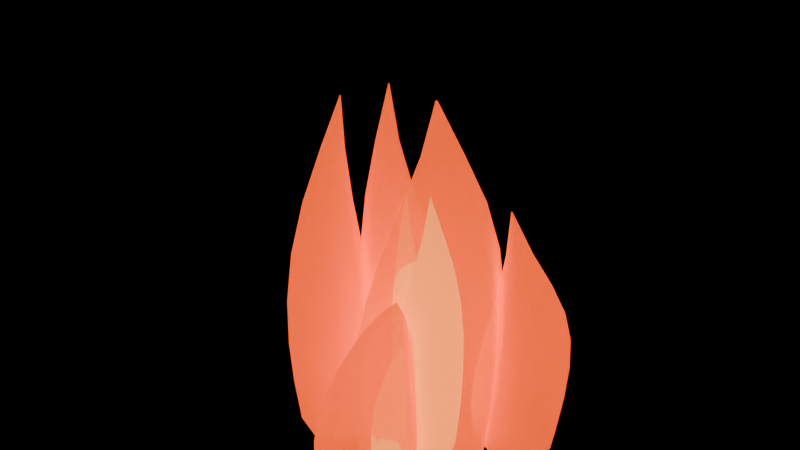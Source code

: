 # Source: flame.blend  (saved by Blender 4.3.34; exported with 4.5.12 LTS)
import bpy
from mathutils import Matrix  # noqa: F401  (used for matrix-valued properties, if any)

bpy.ops.wm.read_factory_settings(use_empty=True)
scene = bpy.context.scene
scene.name = 'Scene'

# ---- materials (node trees are filled in below, after node groups)
mat_flameouter = bpy.data.materials.new('FlameOuter')
mat_flameouter.surface_render_method = 'BLENDED'
mat_flameouter.blend_method = 'BLEND'
mat_flameinner = bpy.data.materials.new('FlameInner')

# ---- material node trees
mat_flameouter.use_nodes = True; mat_flameouter.node_tree.nodes.clear()
_N = mat_flameouter.node_tree.nodes; _L = mat_flameouter.node_tree.links
n0 = _N.new('ShaderNodeBsdfPrincipled'); n0.name = 'Principled BSDF'; n0.location = (10, 300)
n0.inputs[0].default_value = (1.0, 0.12, 0.008, 1.0)
n0.inputs[2].default_value = 1.0
n0.inputs[4].default_value = 0.68
n0.inputs[27].default_value = (1.0, 0.12, 0.008, 1.0)
n0.inputs[28].default_value = 1.1
n1 = _N.new('ShaderNodeOutputMaterial'); n1.name = 'Material Output'; n1.location = (300, 300)
_L.new(n0.outputs[0], n1.inputs[0])
n1.is_active_output = True
mat_flameinner.use_nodes = True; mat_flameinner.node_tree.nodes.clear()
_N = mat_flameinner.node_tree.nodes; _L = mat_flameinner.node_tree.links
n0 = _N.new('ShaderNodeBsdfPrincipled'); n0.name = 'Principled BSDF'; n0.location = (10, 300)
n0.inputs[0].default_value = (1.0, 0.68, 0.12, 1.0)
n0.inputs[2].default_value = 1.0
n0.inputs[27].default_value = (1.0, 0.68, 0.12, 1.0)
n0.inputs[28].default_value = 1.6
n1 = _N.new('ShaderNodeOutputMaterial'); n1.name = 'Material Output'; n1.location = (300, 300)
_L.new(n0.outputs[0], n1.inputs[0])
n1.is_active_output = True

# ---- meshes
me_flameouter = bpy.data.meshes.new('FlameOuter')
me_flameouter.from_pydata([(0.08007, 0.0, 0.02), (0.05662, 0.05662, 0.02), (4.903e-18, 0.08007, 0.02), (-0.05662, 0.05662, 0.02), (-0.08007, 9.806e-18, 0.02), (-0.05662, -0.05662, 0.02), (-1.471e-17, -0.08007, 0.02), (0.05662, -0.05662, 0.02), (0.08924, 0.001578, 0.09143), (0.06324, 0.06433, 0.09143), (0.0004889, 0.09033, 0.09143), (-0.06227, 0.06433, 0.09143), (-0.08826, 0.001578, 0.09143), (-0.06227, -0.06118, 0.09143), (0.0004889, -0.08717, 0.09143), (0.06324, -0.06118, 0.09143), (0.09256, 0.004542, 0.1629), (0.06655, 0.06734, 0.1629), (0.003753, 0.09335, 0.1629), (-0.05905, 0.06734, 0.1629), (-0.08506, 0.004542, 0.1629), (-0.05905, -0.05826, 0.1629), (0.003753, -0.08427, 0.1629), (0.06655, -0.05826, 0.1629), (0.09282, 0.004391, 0.2343), (0.06909, 0.06168, 0.2343), (0.0118, 0.08541, 0.2343), (-0.04548, 0.06168, 0.2343), (-0.06921, 0.004391, 0.2343), (-0.04548, -0.0529, 0.2343), (0.0118, -0.07663, 0.2343), (0.06909, -0.0529, 0.2343), (0.09158, -0.003969, 0.3057), (0.07215, 0.04293, 0.3057), (0.02525, 0.06236, 0.3057), (-0.02165, 0.04293, 0.3057), (-0.04108, -0.003969, 0.3057), (-0.02165, -0.05087, 0.3057), (0.02525, -0.0703, 0.3057), (0.07215, -0.05087, 0.3057), (0.089, -0.02348, 0.3771), (0.0755, 0.009098, 0.3771), (0.04293, 0.02259, 0.3771), (0.01035, 0.009098, 0.3771), (-0.003139, -0.02348, 0.3771), (0.01035, -0.05605, 0.3771), (0.04293, -0.06955, 0.3771), (0.0755, -0.05605, 0.3771), (0.08417, -0.05257, 0.4486), (0.07762, -0.03676, 0.4486), (0.06181, -0.03021, 0.4486), (0.046, -0.03676, 0.4486), (0.03945, -0.05257, 0.4486), (0.046, -0.06838, 0.4486), (0.06181, -0.07493, 0.4486), (0.07762, -0.06838, 0.4486), (0.07831, -0.08415, 0.52), (0.07801, -0.08343, 0.52), (0.07729, -0.08313, 0.52), (0.07657, -0.08343, 0.52), (0.07627, -0.08415, 0.52), (0.07657, -0.08487, 0.52), (0.07729, -0.08517, 0.52), (0.07801, -0.08487, 0.52), (-0.03429, 0.08047, 0.02), (-0.04992, 0.1182, 0.02), (-0.08767, 0.1338, 0.02), (-0.1254, 0.1182, 0.02), (-0.141, 0.08047, 0.02), (-0.1254, 0.04272, 0.02), (-0.08767, 0.02709, 0.02), (-0.04992, 0.04272, 0.02), (-0.02774, 0.07882, 0.0772), (-0.04507, 0.1207, 0.0772), (-0.0869, 0.138, 0.0772), (-0.1287, 0.1207, 0.0772), (-0.1461, 0.07882, 0.0772), (-0.1287, 0.03698, 0.0772), (-0.0869, 0.01965, 0.0772), (-0.04507, 0.03698, 0.0772), (-0.02728, 0.07357, 0.1344), (-0.04462, 0.1154, 0.1344), (-0.08649, 0.1328, 0.1344), (-0.1284, 0.1154, 0.1344), (-0.1457, 0.07357, 0.1344), (-0.1284, 0.03171, 0.1344), (-0.08649, 0.01437, 0.1344), (-0.04462, 0.03171, 0.1344), (-0.03544, 0.0671, 0.1916), (-0.05126, 0.1053, 0.1916), (-0.08945, 0.1211, 0.1916), (-0.1276, 0.1053, 0.1916), (-0.1435, 0.0671, 0.1916), (-0.1276, 0.02891, 0.1916), (-0.08945, 0.01309, 0.1916), (-0.05126, 0.02891, 0.1916), (-0.05427, 0.06482, 0.2488), (-0.06722, 0.09608, 0.2488), (-0.09848, 0.109, 0.2488), (-0.1298, 0.09608, 0.2488), (-0.1427, 0.06482, 0.2488), (-0.1298, 0.03355, 0.2488), (-0.09848, 0.0206, 0.2488), (-0.06722, 0.03355, 0.2488), (-0.08443, 0.07311, 0.306), (-0.09342, 0.09482, 0.306), (-0.1151, 0.1038, 0.306), (-0.1369, 0.09482, 0.306), (-0.1459, 0.07311, 0.306), (-0.1369, 0.05139, 0.306), (-0.1151, 0.0424, 0.306), (-0.09342, 0.05139, 0.306), (-0.1243, 0.0964, 0.3632), (-0.1287, 0.1069, 0.3632), (-0.1392, 0.1113, 0.3632), (-0.1498, 0.1069, 0.3632), (-0.1541, 0.0964, 0.3632), (-0.1498, 0.08586, 0.3632), (-0.1392, 0.0815, 0.3632), (-0.1287, 0.08586, 0.3632), (-0.1678, 0.1344, 0.4204), (-0.168, 0.1348, 0.4204), (-0.1685, 0.135, 0.4204), (-0.169, 0.1348, 0.4204), (-0.1692, 0.1344, 0.4204), (-0.169, 0.1339, 0.4204), (-0.1685, 0.1337, 0.4204), (-0.168, 0.1339, 0.4204), (0.06356, -0.1186, 0.02), (0.04792, -0.08082, 0.02), (0.01018, -0.06518, 0.02), (-0.02757, -0.08082, 0.02), (-0.0432, -0.1186, 0.02), (-0.02757, -0.1563, 0.02), (0.01018, -0.1719, 0.02), (0.04792, -0.1563, 0.02), (0.06772, -0.1177, 0.05986), (0.0504, -0.07587, 0.05986), (0.008559, -0.05855, 0.05986), (-0.03328, -0.07587, 0.05986), (-0.05061, -0.1177, 0.05986), (-0.03328, -0.1595, 0.05986), (0.008559, -0.1769, 0.05986), (0.0504, -0.1595, 0.05986), (0.06389, -0.1129, 0.09971), (0.04655, -0.07108, 0.09971), (0.004681, -0.05374, 0.09971), (-0.03718, -0.07108, 0.09971), (-0.05453, -0.1129, 0.09971), (-0.03718, -0.1548, 0.09971), (0.004681, -0.1722, 0.09971), (0.04655, -0.1548, 0.09971), (0.05501, -0.1033, 0.1396), (0.03919, -0.06507, 0.1396), (0.001002, -0.04925, 0.1396), (-0.03719, -0.06507, 0.1396), (-0.05301, -0.1033, 0.1396), (-0.03719, -0.1415, 0.1396), (0.001002, -0.1573, 0.1396), (0.03919, -0.1415, 0.1396), (0.04508, -0.09153, 0.1794), (0.03213, -0.06027, 0.1794), (0.0008584, -0.04732, 0.1794), (-0.03041, -0.06027, 0.1794), (-0.04336, -0.09153, 0.1794), (-0.03041, -0.1228, 0.1794), (0.0008584, -0.1358, 0.1794), (0.03213, -0.1228, 0.1794), (0.03843, -0.08424, 0.2193), (0.02944, -0.06253, 0.2193), (0.007721, -0.05353, 0.2193), (-0.014, -0.06253, 0.2193), (-0.02299, -0.08424, 0.2193), (-0.014, -0.106, 0.2193), (0.007721, -0.115, 0.2193), (0.02944, -0.106, 0.2193), (0.03926, -0.08947, 0.2591), (0.0349, -0.07893, 0.2591), (0.02436, -0.07457, 0.2591), (0.01382, -0.07893, 0.2591), (0.009451, -0.08947, 0.2591), (0.01382, -0.1, 0.2591), (0.02436, -0.1044, 0.2591), (0.0349, -0.1, 0.2591), (0.05271, -0.1138, 0.299), (0.05251, -0.1133, 0.299), (0.05203, -0.1131, 0.299), (0.05155, -0.1133, 0.299), (0.05135, -0.1138, 0.299), (0.05155, -0.1143, 0.299), (0.05203, -0.1145, 0.299), (0.05251, -0.1143, 0.299), (0.1261, 0.09423, 0.02), (0.1104, 0.132, 0.02), (0.07268, 0.1476, 0.02), (0.03493, 0.132, 0.02), (0.0193, 0.09423, 0.02), (0.03493, 0.05648, 0.02), (0.07268, 0.04085, 0.02), (0.1104, 0.05648, 0.02), (0.1335, 0.09462, 0.06874), (0.1161, 0.1365, 0.06874), (0.07429, 0.1538, 0.06874), (0.03246, 0.1365, 0.06874), (0.01513, 0.09462, 0.06874), (0.03246, 0.05279, 0.06874), (0.07429, 0.03546, 0.06874), (0.1161, 0.05279, 0.06874), (0.1388, 0.09285, 0.1175), (0.1215, 0.1347, 0.1175), (0.07959, 0.1521, 0.1175), (0.03772, 0.1347, 0.1175), (0.02038, 0.09285, 0.1175), (0.03772, 0.05098, 0.1175), (0.07959, 0.03364, 0.1175), (0.1215, 0.05098, 0.1175), (0.142, 0.08505, 0.1662), (0.1262, 0.1232, 0.1662), (0.08798, 0.1391, 0.1662), (0.04979, 0.1232, 0.1662), (0.03397, 0.08505, 0.1662), (0.04979, 0.04686, 0.1662), (0.08798, 0.03104, 0.1662), (0.1262, 0.04686, 0.1662), (0.1414, 0.07005, 0.215), (0.1285, 0.1013, 0.215), (0.09722, 0.1143, 0.215), (0.06595, 0.1013, 0.215), (0.053, 0.07005, 0.215), (0.06595, 0.03879, 0.215), (0.09722, 0.02584, 0.215), (0.1285, 0.03879, 0.215), (0.1345, 0.05102, 0.2637), (0.1255, 0.07273, 0.2637), (0.1038, 0.08173, 0.2637), (0.08205, 0.07273, 0.2637), (0.07305, 0.05102, 0.2637), (0.08205, 0.0293, 0.2637), (0.1038, 0.02031, 0.2637), (0.1255, 0.0293, 0.2637), (0.1183, 0.03543, 0.3124), (0.1139, 0.04597, 0.3124), (0.1034, 0.05034, 0.3124), (0.09281, 0.04597, 0.3124), (0.08845, 0.03543, 0.3124), (0.09281, 0.02489, 0.3124), (0.1034, 0.02052, 0.3124), (0.1139, 0.02489, 0.3124), (0.09255, 0.03334, 0.3612), (0.09235, 0.03382, 0.3612), (0.09187, 0.03402, 0.3612), (0.09139, 0.03382, 0.3612), (0.09119, 0.03334, 0.3612), (0.09139, 0.03286, 0.3612), (0.09187, 0.03266, 0.3612), (0.09235, 0.03286, 0.3612), (-0.06388, -0.02028, 0.02), (-0.07951, 0.01747, 0.02), (-0.1173, 0.0331, 0.02), (-0.155, 0.01747, 0.02), (-0.1706, -0.02028, 0.02), (-0.155, -0.05802, 0.02), (-0.1173, -0.07366, 0.02), (-0.07951, -0.05802, 0.02), (-0.05886, -0.02171, 0.07712), (-0.07619, 0.02013, 0.07712), (-0.118, 0.03746, 0.07712), (-0.1599, 0.02013, 0.07712), (-0.1772, -0.02171, 0.07712), (-0.1599, -0.06354, 0.07712), (-0.118, -0.08087, 0.07712), (-0.07619, -0.06354, 0.07712), (-0.06275, -0.02386, 0.1342), (-0.08009, 0.01801, 0.1342), (-0.122, 0.03535, 0.1342), (-0.1638, 0.01801, 0.1342), (-0.1812, -0.02386, 0.1342), (-0.1638, -0.06572, 0.1342), (-0.122, -0.08307, 0.1342), (-0.08009, -0.06572, 0.1342), (-0.07662, -0.02205, 0.1914), (-0.09244, 0.01614, 0.1914), (-0.1306, 0.03196, 0.1914), (-0.1688, 0.01614, 0.1914), (-0.1846, -0.02205, 0.1914), (-0.1688, -0.06024, 0.1914), (-0.1306, -0.07606, 0.1914), (-0.09244, -0.06024, 0.1914), (-0.09989, -0.01168, 0.2485), (-0.1128, 0.01958, 0.2485), (-0.1441, 0.03253, 0.2485), (-0.1754, 0.01958, 0.2485), (-0.1883, -0.01168, 0.2485), (-0.1754, -0.04295, 0.2485), (-0.1441, -0.0559, 0.2485), (-0.1128, -0.04295, 0.2485), (-0.1299, 0.009071, 0.3056), (-0.1389, 0.03079, 0.3056), (-0.1606, 0.03978, 0.3056), (-0.1823, 0.03079, 0.3056), (-0.1913, 0.009071, 0.3056), (-0.1823, -0.01265, 0.3056), (-0.1606, -0.02164, 0.3056), (-0.1389, -0.01265, 0.3056), (-0.1617, 0.03727, 0.3627), (-0.1661, 0.04781, 0.3627), (-0.1766, 0.05218, 0.3627), (-0.1872, 0.04781, 0.3627), (-0.1915, 0.03727, 0.3627), (-0.1872, 0.02673, 0.3627), (-0.1766, 0.02236, 0.3627), (-0.1661, 0.02673, 0.3627), (-0.1867, 0.06469, 0.4198), (-0.1869, 0.06517, 0.4198), (-0.1874, 0.06537, 0.4198), (-0.1879, 0.06517, 0.4198), (-0.1881, 0.06469, 0.4198), (-0.1879, 0.06421, 0.4198), (-0.1874, 0.06401, 0.4198), (-0.1869, 0.06421, 0.4198)], [], [(0, 1, 9, 8), (1, 2, 10, 9), (2, 3, 11, 10), (3, 4, 12, 11), (4, 5, 13, 12), (5, 6, 14, 13), (6, 7, 15, 14), (7, 0, 8, 15), (8, 9, 17, 16), (9, 10, 18, 17), (10, 11, 19, 18), (11, 12, 20, 19), (12, 13, 21, 20), (13, 14, 22, 21), (14, 15, 23, 22), (15, 8, 16, 23), (16, 17, 25, 24), (17, 18, 26, 25), (18, 19, 27, 26), (19, 20, 28, 27), (20, 21, 29, 28), (21, 22, 30, 29), (22, 23, 31, 30), (23, 16, 24, 31), (24, 25, 33, 32), (25, 26, 34, 33), (26, 27, 35, 34), (27, 28, 36, 35), (28, 29, 37, 36), (29, 30, 38, 37), (30, 31, 39, 38), (31, 24, 32, 39), (32, 33, 41, 40), (33, 34, 42, 41), (34, 35, 43, 42), (35, 36, 44, 43), (36, 37, 45, 44), (37, 38, 46, 45), (38, 39, 47, 46), (39, 32, 40, 47), (40, 41, 49, 48), (41, 42, 50, 49), (42, 43, 51, 50), (43, 44, 52, 51), (44, 45, 53, 52), (45, 46, 54, 53), (46, 47, 55, 54), (47, 40, 48, 55), (48, 49, 57, 56), (49, 50, 58, 57), (50, 51, 59, 58), (51, 52, 60, 59), (52, 53, 61, 60), (53, 54, 62, 61), (54, 55, 63, 62), (55, 48, 56, 63), (7, 6, 5, 4, 3, 2, 1, 0), (56, 57, 58, 59, 60, 61, 62, 63), (64, 65, 73, 72), (65, 66, 74, 73), (66, 67, 75, 74), (67, 68, 76, 75), (68, 69, 77, 76), (69, 70, 78, 77), (70, 71, 79, 78), (71, 64, 72, 79), (72, 73, 81, 80), (73, 74, 82, 81), (74, 75, 83, 82), (75, 76, 84, 83), (76, 77, 85, 84), (77, 78, 86, 85), (78, 79, 87, 86), (79, 72, 80, 87), (80, 81, 89, 88), (81, 82, 90, 89), (82, 83, 91, 90), (83, 84, 92, 91), (84, 85, 93, 92), (85, 86, 94, 93), (86, 87, 95, 94), (87, 80, 88, 95), (88, 89, 97, 96), (89, 90, 98, 97), (90, 91, 99, 98), (91, 92, 100, 99), (92, 93, 101, 100), (93, 94, 102, 101), (94, 95, 103, 102), (95, 88, 96, 103), (96, 97, 105, 104), (97, 98, 106, 105), (98, 99, 107, 106), (99, 100, 108, 107), (100, 101, 109, 108), (101, 102, 110, 109), (102, 103, 111, 110), (103, 96, 104, 111), (104, 105, 113, 112), (105, 106, 114, 113), (106, 107, 115, 114), (107, 108, 116, 115), (108, 109, 117, 116), (109, 110, 118, 117), (110, 111, 119, 118), (111, 104, 112, 119), (112, 113, 121, 120), (113, 114, 122, 121), (114, 115, 123, 122), (115, 116, 124, 123), (116, 117, 125, 124), (117, 118, 126, 125), (118, 119, 127, 126), (119, 112, 120, 127), (71, 70, 69, 68, 67, 66, 65, 64), (120, 121, 122, 123, 124, 125, 126, 127), (128, 129, 137, 136), (129, 130, 138, 137), (130, 131, 139, 138), (131, 132, 140, 139), (132, 133, 141, 140), (133, 134, 142, 141), (134, 135, 143, 142), (135, 128, 136, 143), (136, 137, 145, 144), (137, 138, 146, 145), (138, 139, 147, 146), (139, 140, 148, 147), (140, 141, 149, 148), (141, 142, 150, 149), (142, 143, 151, 150), (143, 136, 144, 151), (144, 145, 153, 152), (145, 146, 154, 153), (146, 147, 155, 154), (147, 148, 156, 155), (148, 149, 157, 156), (149, 150, 158, 157), (150, 151, 159, 158), (151, 144, 152, 159), (152, 153, 161, 160), (153, 154, 162, 161), (154, 155, 163, 162), (155, 156, 164, 163), (156, 157, 165, 164), (157, 158, 166, 165), (158, 159, 167, 166), (159, 152, 160, 167), (160, 161, 169, 168), (161, 162, 170, 169), (162, 163, 171, 170), (163, 164, 172, 171), (164, 165, 173, 172), (165, 166, 174, 173), (166, 167, 175, 174), (167, 160, 168, 175), (168, 169, 177, 176), (169, 170, 178, 177), (170, 171, 179, 178), (171, 172, 180, 179), (172, 173, 181, 180), (173, 174, 182, 181), (174, 175, 183, 182), (175, 168, 176, 183), (176, 177, 185, 184), (177, 178, 186, 185), (178, 179, 187, 186), (179, 180, 188, 187), (180, 181, 189, 188), (181, 182, 190, 189), (182, 183, 191, 190), (183, 176, 184, 191), (135, 134, 133, 132, 131, 130, 129, 128), (184, 185, 186, 187, 188, 189, 190, 191), (192, 193, 201, 200), (193, 194, 202, 201), (194, 195, 203, 202), (195, 196, 204, 203), (196, 197, 205, 204), (197, 198, 206, 205), (198, 199, 207, 206), (199, 192, 200, 207), (200, 201, 209, 208), (201, 202, 210, 209), (202, 203, 211, 210), (203, 204, 212, 211), (204, 205, 213, 212), (205, 206, 214, 213), (206, 207, 215, 214), (207, 200, 208, 215), (208, 209, 217, 216), (209, 210, 218, 217), (210, 211, 219, 218), (211, 212, 220, 219), (212, 213, 221, 220), (213, 214, 222, 221), (214, 215, 223, 222), (215, 208, 216, 223), (216, 217, 225, 224), (217, 218, 226, 225), (218, 219, 227, 226), (219, 220, 228, 227), (220, 221, 229, 228), (221, 222, 230, 229), (222, 223, 231, 230), (223, 216, 224, 231), (224, 225, 233, 232), (225, 226, 234, 233), (226, 227, 235, 234), (227, 228, 236, 235), (228, 229, 237, 236), (229, 230, 238, 237), (230, 231, 239, 238), (231, 224, 232, 239), (232, 233, 241, 240), (233, 234, 242, 241), (234, 235, 243, 242), (235, 236, 244, 243), (236, 237, 245, 244), (237, 238, 246, 245), (238, 239, 247, 246), (239, 232, 240, 247), (240, 241, 249, 248), (241, 242, 250, 249), (242, 243, 251, 250), (243, 244, 252, 251), (244, 245, 253, 252), (245, 246, 254, 253), (246, 247, 255, 254), (247, 240, 248, 255), (199, 198, 197, 196, 195, 194, 193, 192), (248, 249, 250, 251, 252, 253, 254, 255), (256, 257, 265, 264), (257, 258, 266, 265), (258, 259, 267, 266), (259, 260, 268, 267), (260, 261, 269, 268), (261, 262, 270, 269), (262, 263, 271, 270), (263, 256, 264, 271), (264, 265, 273, 272), (265, 266, 274, 273), (266, 267, 275, 274), (267, 268, 276, 275), (268, 269, 277, 276), (269, 270, 278, 277), (270, 271, 279, 278), (271, 264, 272, 279), (272, 273, 281, 280), (273, 274, 282, 281), (274, 275, 283, 282), (275, 276, 284, 283), (276, 277, 285, 284), (277, 278, 286, 285), (278, 279, 287, 286), (279, 272, 280, 287), (280, 281, 289, 288), (281, 282, 290, 289), (282, 283, 291, 290), (283, 284, 292, 291), (284, 285, 293, 292), (285, 286, 294, 293), (286, 287, 295, 294), (287, 280, 288, 295), (288, 289, 297, 296), (289, 290, 298, 297), (290, 291, 299, 298), (291, 292, 300, 299), (292, 293, 301, 300), (293, 294, 302, 301), (294, 295, 303, 302), (295, 288, 296, 303), (296, 297, 305, 304), (297, 298, 306, 305), (298, 299, 307, 306), (299, 300, 308, 307), (300, 301, 309, 308), (301, 302, 310, 309), (302, 303, 311, 310), (303, 296, 304, 311), (304, 305, 313, 312), (305, 306, 314, 313), (306, 307, 315, 314), (307, 308, 316, 315), (308, 309, 317, 316), (309, 310, 318, 317), (310, 311, 319, 318), (311, 304, 312, 319), (263, 262, 261, 260, 259, 258, 257, 256), (312, 313, 314, 315, 316, 317, 318, 319)])
me_flameouter.polygons.foreach_set('use_smooth', [True] * 290)
me_flameouter.materials.append(mat_flameouter)
me_flameouter.update()
me_flameinner = bpy.data.meshes.new('FlameInner')
me_flameinner.from_pydata([(0.04003, 0.0, 0.02), (0.02831, 0.02831, 0.02), (2.451e-18, 0.04003, 0.02), (-0.02831, 0.02831, 0.02), (-0.04003, 4.903e-18, 0.02), (-0.02831, -0.02831, 0.02), (-7.354e-18, -0.04003, 0.02), (0.02831, -0.02831, 0.02), (0.04462, 0.0007889, 0.07286), (0.03162, 0.03217, 0.07286), (0.0002445, 0.04516, 0.07286), (-0.03113, 0.03217, 0.07286), (-0.04413, 0.0007889, 0.07286), (-0.03113, -0.03059, 0.07286), (0.0002445, -0.04359, 0.07286), (0.03162, -0.03059, 0.07286), (0.04628, 0.002271, 0.1257), (0.03328, 0.03367, 0.1257), (0.001876, 0.04668, 0.1257), (-0.02952, 0.03367, 0.1257), (-0.04253, 0.002271, 0.1257), (-0.02952, -0.02913, 0.1257), (0.001876, -0.04213, 0.1257), (0.03328, -0.02913, 0.1257), (0.04641, 0.002195, 0.1786), (0.03454, 0.03084, 0.1786), (0.005901, 0.0427, 0.1786), (-0.02274, 0.03084, 0.1786), (-0.03461, 0.002195, 0.1786), (-0.02274, -0.02645, 0.1786), (0.005901, -0.03831, 0.1786), (0.03454, -0.02645, 0.1786), (0.04579, -0.001984, 0.2314), (0.03608, 0.02147, 0.2314), (0.01263, 0.03118, 0.2314), (-0.01082, 0.02147, 0.2314), (-0.02054, -0.001984, 0.2314), (-0.01082, -0.02543, 0.2314), (0.01263, -0.03515, 0.2314), (0.03608, -0.02543, 0.2314), (0.0445, -0.01174, 0.2843), (0.03775, 0.004549, 0.2843), (0.02146, 0.0113, 0.2843), (0.005177, 0.004549, 0.2843), (-0.001569, -0.01174, 0.2843), (0.005177, -0.02803, 0.2843), (0.02146, -0.03477, 0.2843), (0.03775, -0.02803, 0.2843), (0.04208, -0.02629, 0.3371), (0.03881, -0.01838, 0.3371), (0.0309, -0.01511, 0.3371), (0.023, -0.01838, 0.3371), (0.01972, -0.02629, 0.3371), (0.023, -0.03419, 0.3371), (0.0309, -0.03747, 0.3371), (0.03881, -0.03419, 0.3371), (0.03916, -0.04207, 0.39), (0.03901, -0.04171, 0.39), (0.03865, -0.04156, 0.39), (0.03828, -0.04171, 0.39), (0.03814, -0.04207, 0.39), (0.03828, -0.04244, 0.39), (0.03865, -0.04258, 0.39), (0.03901, -0.04244, 0.39), (-0.01714, 0.04023, 0.02), (-0.02496, 0.05911, 0.02), (-0.04383, 0.06692, 0.02), (-0.06271, 0.05911, 0.02), (-0.07052, 0.04023, 0.02), (-0.06271, 0.02136, 0.02), (-0.04383, 0.01354, 0.02), (-0.02496, 0.02136, 0.02), (-0.01387, 0.03941, 0.06233), (-0.02253, 0.06033, 0.06233), (-0.04345, 0.06899, 0.06233), (-0.06437, 0.06033, 0.06233), (-0.07303, 0.03941, 0.06233), (-0.06437, 0.01849, 0.06233), (-0.04345, 0.009826, 0.06233), (-0.02253, 0.01849, 0.06233), (-0.01364, 0.03679, 0.1047), (-0.02231, 0.05772, 0.1047), (-0.04324, 0.06639, 0.1047), (-0.06418, 0.05772, 0.1047), (-0.07285, 0.03679, 0.1047), (-0.06418, 0.01585, 0.1047), (-0.04324, 0.007184, 0.1047), (-0.02231, 0.01585, 0.1047), (-0.01772, 0.03355, 0.147), (-0.02563, 0.05265, 0.147), (-0.04473, 0.06056, 0.147), (-0.06382, 0.05265, 0.147), (-0.07173, 0.03355, 0.147), (-0.06382, 0.01446, 0.147), (-0.04473, 0.006546, 0.147), (-0.02563, 0.01446, 0.147), (-0.02713, 0.03241, 0.1893), (-0.03361, 0.04804, 0.1893), (-0.04924, 0.05452, 0.1893), (-0.06488, 0.04804, 0.1893), (-0.07135, 0.03241, 0.1893), (-0.06488, 0.01677, 0.1893), (-0.04924, 0.0103, 0.1893), (-0.03361, 0.01677, 0.1893), (-0.04221, 0.03655, 0.2317), (-0.04671, 0.04741, 0.2317), (-0.05757, 0.05191, 0.2317), (-0.06843, 0.04741, 0.2317), (-0.07293, 0.03655, 0.2317), (-0.06843, 0.0257, 0.2317), (-0.05757, 0.0212, 0.2317), (-0.04671, 0.0257, 0.2317), (-0.06217, 0.0482, 0.274), (-0.06435, 0.05347, 0.274), (-0.06962, 0.05566, 0.274), (-0.07489, 0.05347, 0.274), (-0.07707, 0.0482, 0.274), (-0.07489, 0.04293, 0.274), (-0.06962, 0.04075, 0.274), (-0.06435, 0.04293, 0.274), (-0.08392, 0.06718, 0.3163), (-0.08402, 0.06742, 0.3163), (-0.08426, 0.06752, 0.3163), (-0.08451, 0.06742, 0.3163), (-0.0846, 0.06718, 0.3163), (-0.08451, 0.06694, 0.3163), (-0.08426, 0.06684, 0.3163), (-0.08402, 0.06694, 0.3163), (0.03178, -0.05928, 0.02), (0.02396, -0.04041, 0.02), (0.005088, -0.03259, 0.02), (-0.01379, -0.04041, 0.02), (-0.0216, -0.05928, 0.02), (-0.01379, -0.07815, 0.02), (0.005088, -0.08597, 0.02), (0.02396, -0.07815, 0.02), (0.03386, -0.05886, 0.04949), (0.0252, -0.03794, 0.04949), (0.004279, -0.02927, 0.04949), (-0.01664, -0.03794, 0.04949), (-0.0253, -0.05886, 0.04949), (-0.01664, -0.07977, 0.04949), (0.004279, -0.08844, 0.04949), (0.0252, -0.07977, 0.04949), (0.03194, -0.05647, 0.07899), (0.02327, -0.03554, 0.07899), (0.002341, -0.02687, 0.07899), (-0.01859, -0.03554, 0.07899), (-0.02726, -0.05647, 0.07899), (-0.01859, -0.07741, 0.07899), (0.002341, -0.08608, 0.07899), (0.02327, -0.07741, 0.07899), (0.02751, -0.05163, 0.1085), (0.0196, -0.03254, 0.1085), (0.0005011, -0.02463, 0.1085), (-0.01859, -0.03254, 0.1085), (-0.0265, -0.05163, 0.1085), (-0.01859, -0.07073, 0.1085), (0.0005011, -0.07864, 0.1085), (0.0196, -0.07073, 0.1085), (0.02254, -0.04577, 0.138), (0.01606, -0.03013, 0.138), (0.0004292, -0.02366, 0.138), (-0.0152, -0.03013, 0.138), (-0.02168, -0.04577, 0.138), (-0.0152, -0.0614, 0.138), (0.0004292, -0.06788, 0.138), (0.01606, -0.0614, 0.138), (0.01922, -0.04212, 0.1675), (0.01472, -0.03126, 0.1675), (0.003861, -0.02677, 0.1675), (-0.006998, -0.03126, 0.1675), (-0.0115, -0.04212, 0.1675), (-0.006998, -0.05298, 0.1675), (0.003861, -0.05748, 0.1675), (0.01472, -0.05298, 0.1675), (0.01963, -0.04474, 0.197), (0.01745, -0.03947, 0.197), (0.01218, -0.03728, 0.197), (0.006908, -0.03947, 0.197), (0.004725, -0.04474, 0.197), (0.006908, -0.05001, 0.197), (0.01218, -0.05219, 0.197), (0.01745, -0.05001, 0.197), (0.02635, -0.0569, 0.2265), (0.02625, -0.05666, 0.2265), (0.02601, -0.05656, 0.2265), (0.02577, -0.05666, 0.2265), (0.02567, -0.0569, 0.2265), (0.02577, -0.05714, 0.2265), (0.02601, -0.05724, 0.2265), (0.02625, -0.05714, 0.2265)], [], [(0, 1, 9, 8), (1, 2, 10, 9), (2, 3, 11, 10), (3, 4, 12, 11), (4, 5, 13, 12), (5, 6, 14, 13), (6, 7, 15, 14), (7, 0, 8, 15), (8, 9, 17, 16), (9, 10, 18, 17), (10, 11, 19, 18), (11, 12, 20, 19), (12, 13, 21, 20), (13, 14, 22, 21), (14, 15, 23, 22), (15, 8, 16, 23), (16, 17, 25, 24), (17, 18, 26, 25), (18, 19, 27, 26), (19, 20, 28, 27), (20, 21, 29, 28), (21, 22, 30, 29), (22, 23, 31, 30), (23, 16, 24, 31), (24, 25, 33, 32), (25, 26, 34, 33), (26, 27, 35, 34), (27, 28, 36, 35), (28, 29, 37, 36), (29, 30, 38, 37), (30, 31, 39, 38), (31, 24, 32, 39), (32, 33, 41, 40), (33, 34, 42, 41), (34, 35, 43, 42), (35, 36, 44, 43), (36, 37, 45, 44), (37, 38, 46, 45), (38, 39, 47, 46), (39, 32, 40, 47), (40, 41, 49, 48), (41, 42, 50, 49), (42, 43, 51, 50), (43, 44, 52, 51), (44, 45, 53, 52), (45, 46, 54, 53), (46, 47, 55, 54), (47, 40, 48, 55), (48, 49, 57, 56), (49, 50, 58, 57), (50, 51, 59, 58), (51, 52, 60, 59), (52, 53, 61, 60), (53, 54, 62, 61), (54, 55, 63, 62), (55, 48, 56, 63), (7, 6, 5, 4, 3, 2, 1, 0), (56, 57, 58, 59, 60, 61, 62, 63), (64, 65, 73, 72), (65, 66, 74, 73), (66, 67, 75, 74), (67, 68, 76, 75), (68, 69, 77, 76), (69, 70, 78, 77), (70, 71, 79, 78), (71, 64, 72, 79), (72, 73, 81, 80), (73, 74, 82, 81), (74, 75, 83, 82), (75, 76, 84, 83), (76, 77, 85, 84), (77, 78, 86, 85), (78, 79, 87, 86), (79, 72, 80, 87), (80, 81, 89, 88), (81, 82, 90, 89), (82, 83, 91, 90), (83, 84, 92, 91), (84, 85, 93, 92), (85, 86, 94, 93), (86, 87, 95, 94), (87, 80, 88, 95), (88, 89, 97, 96), (89, 90, 98, 97), (90, 91, 99, 98), (91, 92, 100, 99), (92, 93, 101, 100), (93, 94, 102, 101), (94, 95, 103, 102), (95, 88, 96, 103), (96, 97, 105, 104), (97, 98, 106, 105), (98, 99, 107, 106), (99, 100, 108, 107), (100, 101, 109, 108), (101, 102, 110, 109), (102, 103, 111, 110), (103, 96, 104, 111), (104, 105, 113, 112), (105, 106, 114, 113), (106, 107, 115, 114), (107, 108, 116, 115), (108, 109, 117, 116), (109, 110, 118, 117), (110, 111, 119, 118), (111, 104, 112, 119), (112, 113, 121, 120), (113, 114, 122, 121), (114, 115, 123, 122), (115, 116, 124, 123), (116, 117, 125, 124), (117, 118, 126, 125), (118, 119, 127, 126), (119, 112, 120, 127), (71, 70, 69, 68, 67, 66, 65, 64), (120, 121, 122, 123, 124, 125, 126, 127), (128, 129, 137, 136), (129, 130, 138, 137), (130, 131, 139, 138), (131, 132, 140, 139), (132, 133, 141, 140), (133, 134, 142, 141), (134, 135, 143, 142), (135, 128, 136, 143), (136, 137, 145, 144), (137, 138, 146, 145), (138, 139, 147, 146), (139, 140, 148, 147), (140, 141, 149, 148), (141, 142, 150, 149), (142, 143, 151, 150), (143, 136, 144, 151), (144, 145, 153, 152), (145, 146, 154, 153), (146, 147, 155, 154), (147, 148, 156, 155), (148, 149, 157, 156), (149, 150, 158, 157), (150, 151, 159, 158), (151, 144, 152, 159), (152, 153, 161, 160), (153, 154, 162, 161), (154, 155, 163, 162), (155, 156, 164, 163), (156, 157, 165, 164), (157, 158, 166, 165), (158, 159, 167, 166), (159, 152, 160, 167), (160, 161, 169, 168), (161, 162, 170, 169), (162, 163, 171, 170), (163, 164, 172, 171), (164, 165, 173, 172), (165, 166, 174, 173), (166, 167, 175, 174), (167, 160, 168, 175), (168, 169, 177, 176), (169, 170, 178, 177), (170, 171, 179, 178), (171, 172, 180, 179), (172, 173, 181, 180), (173, 174, 182, 181), (174, 175, 183, 182), (175, 168, 176, 183), (176, 177, 185, 184), (177, 178, 186, 185), (178, 179, 187, 186), (179, 180, 188, 187), (180, 181, 189, 188), (181, 182, 190, 189), (182, 183, 191, 190), (183, 176, 184, 191), (135, 134, 133, 132, 131, 130, 129, 128), (184, 185, 186, 187, 188, 189, 190, 191)])
me_flameinner.polygons.foreach_set('use_smooth', [True] * 174)
me_flameinner.materials.append(mat_flameinner)
me_flameinner.update()

# ---- objects
ob_flameouter = bpy.data.objects.new('FlameOuter', me_flameouter)
ob_flameinner = bpy.data.objects.new('FlameInner', me_flameinner)

# ---- transforms, parenting, visibility, modifiers, constraints
ob_flameouter.location = (0.0, 0.0, 0.0)
ob_flameinner.location = (0.0, 0.0, 0.0)

# ---- collection membership
scene.collection.objects.link(ob_flameouter)
scene.collection.objects.link(ob_flameinner)

# ---- scene / render settings (as saved in the file)
scene.frame_start = 0; scene.frame_end = 180; scene.frame_set(0)
scene.render.engine = 'BLENDER_EEVEE_NEXT'
scene.render.fps = 30
bpy.context.view_layer.update()

# ---- added for rendering (the .blend has no active camera): camera
cam_auto = bpy.data.cameras.new('AutoCamera')
cam_auto.lens = 50.0
cam_auto.sensor_width = 36.0
cam_auto.clip_end = 1000.0
ob_auto_camera = bpy.data.objects.new('AutoCamera', cam_auto)
scene.collection.objects.link(ob_auto_camera)
ob_auto_camera.location = (0.689323, -0.873091, 0.897917)
ob_auto_camera.rotation_euler = (1.09748, -7.21219e-08, 0.694738)
scene.camera = ob_auto_camera
bpy.context.view_layer.update()
